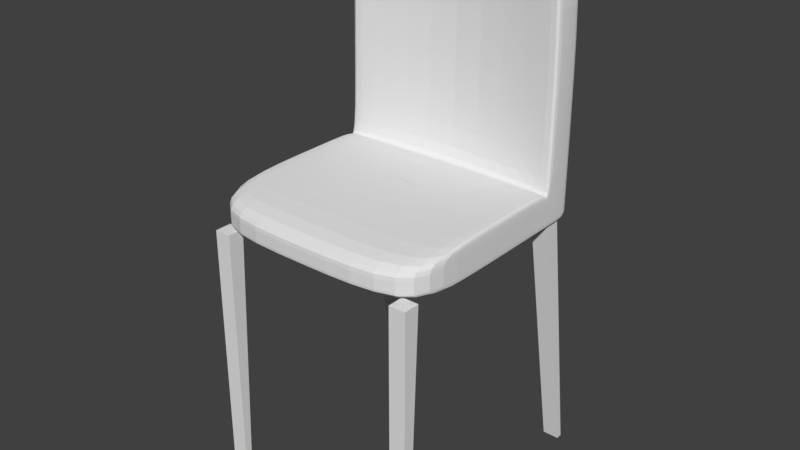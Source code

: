 # Source: chair1.blend  (saved by Blender 2.79.0; exported with 4.5.12 LTS)
import bpy
from mathutils import Matrix  # noqa: F401  (used for matrix-valued properties, if any)

bpy.ops.wm.read_factory_settings(use_empty=True)
scene = bpy.context.scene
scene.name = 'Scene'

# ---- collections
col_collection_1 = bpy.data.collections.new('Collection 1'); scene.collection.children.link(col_collection_1)

# ---- world
world_world = bpy.data.worlds.new('World'); scene.world = world_world
world_world.color = (0.05088, 0.05088, 0.05088)
world_world.use_sun_shadow = False
world_world.sun_shadow_jitter_overblur = 0.0
world_world.cycles.sampling_method = 'MANUAL'

# ---- meshes
me_cube_016 = bpy.data.meshes.new('Cube.016')
me_cube_016.from_pydata([(-13.25, 30.11, -32.18), (-13.25, 24.22, 5.722e-06), (-13.25, 30.86, -32.18), (-13.25, 26.22, 5.722e-06), (-11.25, 30.11, -32.18), (-11.25, 24.22, 5.722e-06), (-11.25, 30.86, -32.18), (-11.25, 26.22, 5.722e-06)], [], [(0, 1, 3, 2), (2, 3, 7, 6), (6, 7, 5, 4), (4, 5, 1, 0), (2, 6, 4, 0), (7, 3, 1, 5)])
me_cube_016.use_remesh_preserve_volume = False
me_cube_016.use_remesh_preserve_attributes = False
me_cube_016.use_mirror_vertex_groups = False
me_cube_016.update()
me_cube_015 = bpy.data.meshes.new('Cube.015')
me_cube_015.from_pydata([(-13.05, 0.4884, -32.18), (-13.05, 0.4884, 1.907e-06), (-13.05, 1.239, -32.18), (-13.05, 2.488, 1.907e-06), (-11.05, 0.4884, -32.18), (-11.05, 0.4884, 1.907e-06), (-11.05, 1.239, -32.18), (-11.05, 2.488, 1.907e-06)], [], [(0, 1, 3, 2), (2, 3, 7, 6), (6, 7, 5, 4), (4, 5, 1, 0), (2, 6, 4, 0), (7, 3, 1, 5)])
me_cube_015.use_remesh_preserve_volume = False
me_cube_015.use_remesh_preserve_attributes = False
me_cube_015.use_mirror_vertex_groups = False
me_cube_015.update()
me_cube_014 = bpy.data.meshes.new('Cube.014')
me_cube_014.from_pydata([(-2.328, -1.0, -0.3627), (-2.328, -1.0, 0.3627), (-2.328, 0.0, -0.3627), (-2.328, -1.0, 0.0), (-2.328, 0.0, 0.3627), (0.0, -1.0, -0.3627), (0.0, -1.0, 0.3627), (0.0, 0.0, 0.3627), (0.0, 0.0, -0.3627), (0.0, -1.0, 0.0), (-2.328, -0.822, -0.3627), (-2.328, -0.822, 0.3627), (0.0, -0.822, 0.3627), (0.0, -0.822, -0.3627), (-2.328, -0.822, 0.0), (-2.328, 0.0, 0.0), (-2.328, 0.15, -0.3627), (-2.328, 0.15, 0.0), (-2.328, 0.15, 0.304), (0.0, 0.15, -0.3627), (0.0, 0.15, 0.304), (-2.328, 0.2425, -0.3627), (-2.328, 0.2425, 0.0), (-2.328, 0.2425, 0.2747), (0.0, 0.2425, -0.3627), (0.0, 0.6127, 0.2747), (-2.328, 0.873, -0.3627), (-2.328, 0.873, 0.0), (-2.328, 0.873, 0.2747), (0.0, 1.243, -0.3627), (0.0, 1.197, -0.3627), (0.0, 1.243, 0.0), (0.0, 1.243, 0.2747), (-2.328, -2.5, 0.0), (-2.328, -2.5, 0.3627), (0.0, -3.721, 0.3627), (-2.328, -2.5, -0.3627), (0.0, -3.721, -0.3627), (0.0, -3.721, 0.0), (-2.328, 0.2425, 4.275), (0.0, 0.6127, 4.275), (-2.328, 0.873, 4.275), (0.0, 1.243, 4.275), (-2.108, 0.2425, 4.563), (0.0, 0.6127, 4.563), (-2.108, 0.873, 4.563), (0.0, 1.243, 4.563), (-1.636, 0.2425, 4.746), (0.0, 0.6127, 4.746), (-1.636, 0.873, 4.746), (0.0, 1.243, 4.746), (-2.328, -1.0, -0.1813), (0.0, -1.0, -0.1813), (-2.328, -0.822, -0.1813), (-2.328, 0.15, -0.1813), (-2.328, 0.0, -0.1813), (-2.328, 0.2425, -0.1813), (-2.328, 0.873, -0.1813), (0.0, 1.243, -0.1813), (-2.328, -2.5, -0.1813), (0.0, -3.721, -0.1813), (-2.277, -1.0, 0.3627), (-2.277, -1.0, -0.3627), (-2.277, 0.0, 0.3627), (-2.277, 0.0, -0.3627), (-2.277, -0.822, -0.3627), (-2.277, -0.822, 0.3627), (-2.277, 0.15, -0.3627), (-2.277, 0.15, 0.304), (-2.277, 0.2425, -0.3627), (-2.277, 0.2425, 0.2747), (-2.277, 0.873, 0.0), (-2.277, 0.873, 0.2747), (-2.277, 0.873, -0.3627), (-2.277, -3.721, 0.3627), (-2.277, -3.721, -0.3627), (-2.277, -3.721, 0.0), (-2.277, 0.2425, 4.275), (-2.277, 0.873, 4.275), (-2.062, 0.2425, 4.563), (-2.062, 0.873, 4.563), (-1.6, 0.2425, 4.746), (-1.6, 0.873, 4.746), (-2.277, -3.721, -0.1813), (-2.277, 0.873, -0.1813)], [], [(52, 9, 38, 60), (66, 11, 1, 61), (65, 13, 5, 62), (61, 1, 34, 74), (53, 14, 15, 55), (14, 11, 4, 15), (3, 1, 11, 14), (51, 3, 14, 53), (64, 8, 13, 65), (63, 4, 11, 66), (15, 4, 18, 17), (55, 15, 17, 54), (63, 7, 20, 68), (64, 2, 16, 67), (54, 17, 22, 56), (67, 16, 21, 69), (68, 20, 25, 70), (17, 18, 23, 22), (22, 23, 28, 27), (69, 21, 26, 73), (56, 22, 27, 57), (71, 72, 32, 31), (84, 71, 31, 58), (76, 74, 34, 33), (83, 76, 33, 59), (62, 5, 37, 75), (51, 0, 36, 59), (9, 6, 35, 38), (1, 3, 33, 34), (72, 28, 41, 78), (28, 23, 39, 41), (70, 25, 40, 77), (78, 41, 45, 80), (41, 39, 43, 45), (77, 40, 44, 79), (80, 45, 49, 82), (45, 43, 47, 49), (79, 44, 48, 81), (81, 82, 49, 47), (3, 51, 59, 33), (75, 83, 59, 36), (73, 84, 58, 30), (21, 56, 57, 26), (16, 54, 56, 21), (2, 55, 54, 16), (0, 51, 53, 10), (10, 53, 55, 2), (5, 52, 60, 37), (26, 57, 84, 73), (37, 60, 83, 75), (48, 50, 82, 81), (43, 79, 81, 47), (46, 80, 82, 50), (39, 77, 79, 43), (42, 78, 80, 46), (23, 70, 77, 39), (32, 72, 78, 42), (0, 62, 75, 36), (60, 38, 76, 83), (38, 35, 74, 76), (57, 27, 71, 84), (27, 28, 72, 71), (24, 69, 73, 29), (18, 68, 70, 23), (19, 67, 69, 24), (8, 64, 67, 19), (4, 63, 68, 18), (7, 63, 66, 12), (2, 64, 65, 10), (6, 61, 74, 35), (10, 65, 62, 0), (12, 66, 61, 6)])
me_cube_014.use_remesh_preserve_volume = False
me_cube_014.use_remesh_preserve_attributes = False
me_cube_014.use_mirror_vertex_groups = False
me_cube_014.update()

# ---- objects
ob_cube_002 = bpy.data.objects.new('Cube.002', me_cube_016)
ob_cube_001 = bpy.data.objects.new('Cube.001', me_cube_015)
ob_cube = bpy.data.objects.new('Cube', me_cube_014)

# ---- transforms, parenting, visibility, modifiers, constraints
ob_cube_002.location = (7.23, -2.009, 6.281)
ob_cube_002.scale = (0.1689, 0.1689, 0.1689)
ob_cube_002.lineart.crease_threshold = 0.0
_m = ob_cube_002.modifiers.new('Mirror', 'MIRROR')
ob_cube_001.location = (7.23, -2.009, 6.281)
ob_cube_001.scale = (0.1689, 0.1689, 0.1689)
ob_cube_001.lineart.crease_threshold = 0.0
_m = ob_cube_001.modifiers.new('Mirror', 'MIRROR')
ob_cube.location = (7.23, 1.712, 6.643)
ob_cube.lineart.crease_threshold = 0.0
_m = ob_cube.modifiers.new('Mirror', 'MIRROR')
_m = ob_cube.modifiers.new('Subsurf', 'SUBSURF')
_m.uv_smooth = 'PRESERVE_CORNERS'
_m.quality = 2
_m.show_only_control_edges = False

# ---- collection membership
col_collection_1.objects.link(ob_cube_002)
col_collection_1.objects.link(ob_cube_001)
col_collection_1.objects.link(ob_cube)

# ---- scene / render settings (as saved in the file)
scene.frame_start = 1; scene.frame_end = 250; scene.frame_set(2)
scene.render.engine = 'BLENDER_EEVEE_NEXT'
scene.render.resolution_percentage = 50
scene.render.dither_intensity = 0.0
scene.cycles.use_denoising = False
scene.cycles.samples = 128
scene.cycles.sampling_pattern = 'TABULATED_SOBOL'
scene.cycles.use_adaptive_sampling = False
scene.cycles.use_light_tree = False
scene.cycles.blur_glossy = 0.0
scene.cycles.sample_clamp_indirect = 0.0
scene.view_settings.view_transform = 'Standard'
bpy.context.view_layer.update()

# ---- added for rendering (the .blend has no active camera and no usable light): camera, sun
cam_auto = bpy.data.cameras.new('AutoCamera')
cam_auto.lens = 50.0
cam_auto.sensor_width = 36.0
cam_auto.clip_end = 1000.0
ob_auto_camera = bpy.data.objects.new('AutoCamera', cam_auto)
scene.collection.objects.link(ob_auto_camera)
ob_auto_camera.location = (18.9347, -13.4489, 15.481)
ob_auto_camera.rotation_euler = (1.09748, -7.21219e-08, 0.694738)
scene.camera = ob_auto_camera
light_auto_sun = bpy.data.lights.new('AutoSun', 'SUN')
light_auto_sun.energy = 3.0
light_auto_sun.angle = 0.0523599
ob_auto_sun = bpy.data.objects.new('AutoSun', light_auto_sun)
scene.collection.objects.link(ob_auto_sun)
ob_auto_sun.rotation_euler = (0.872665, 0.174533, 0.523599)
bpy.context.view_layer.update()
